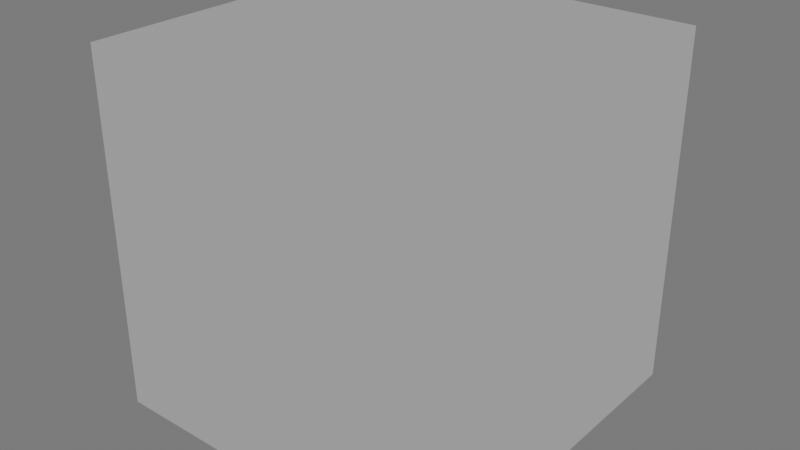 # Source: Zone.blend  (saved by Blender 5.2.44; exported with 4.5.12 LTS)
import bpy
from mathutils import Matrix  # noqa: F401  (used for matrix-valued properties, if any)

bpy.ops.wm.read_factory_settings(use_empty=True)
scene = bpy.context.scene
scene.name = 'Scene'

# ---- collections
col_cube01_nja = bpy.data.collections.new('cube01.nja'); scene.collection.children.link(col_cube01_nja)

# ---- materials (node trees are filled in below, after node groups)
mat_cube01_nja_sa1mdl_0 = bpy.data.materials.new('cube01.nja.sa1mdl_0')
mat_cube01_nja_sa1mdl_0.surface_render_method = 'BLENDED'
mat_cube01_nja_sa1mdl_0.blend_method = 'BLEND'
mat_cube01_nja_sa1mdl_0.use_transparent_shadow = False
mat_cube01_nja_sa1mdl_0.preview_render_type = 'FLAT'
mat_cube01_nja_sa1mdl_0.diffuse_color = (0.4852, 0.4852, 0.4852, 0.498)
mat_cube01_nja_sa1mdl_0.roughness = 1.0

# ---- node groups
ng_zonenode = bpy.data.node_groups.new('ZoneNode', 'GeometryNodeTree')
_s = ng_zonenode.interface.new_socket(name='Geometry', in_out='OUTPUT', socket_type='NodeSocketGeometry')
_s = ng_zonenode.interface.new_socket(name='Geometry', in_out='INPUT', socket_type='NodeSocketGeometry')
ng_zonenode.interface.new_panel('SET Object Properties')
_s = ng_zonenode.interface.new_socket(name='BAMS X Rotation', in_out='INPUT', socket_type='NodeSocketInt')
_s = ng_zonenode.interface.new_socket(name='BAMS Y Rotation', in_out='INPUT', socket_type='NodeSocketInt')
_s = ng_zonenode.interface.new_socket(name='BAMS Z Rotation', in_out='INPUT', socket_type='NodeSocketInt')
_s = ng_zonenode.interface.new_socket(name='Scale X Property', in_out='INPUT', socket_type='NodeSocketFloat')
_s.description = 'Speed. If value is < 0.1, the value will be defaulted t]o 10.'
_s = ng_zonenode.interface.new_socket(name='Scale Y Property', in_out='INPUT', socket_type='NodeSocketFloat')
_s.description = 'Jump Power. If value is < 0.1, it will default to 0.7.'
_s = ng_zonenode.interface.new_socket(name='Scale Z Property', in_out='INPUT', socket_type='NodeSocketFloat')
ng_zonenode.interface.new_panel('Geometry Node Info')
ng_zonenode.is_modifier = True
# nodes of 'ZoneNode' reference scene objects; filled in after objects exist

# ---- material node trees
mat_cube01_nja_sa1mdl_0.use_nodes = True; mat_cube01_nja_sa1mdl_0.node_tree.nodes.clear()
_N = mat_cube01_nja_sa1mdl_0.node_tree.nodes; _L = mat_cube01_nja_sa1mdl_0.node_tree.links
n0 = _N.new('ShaderNodeOutputMaterial'); n0.name = 'SAIO Output'; n0.location = (720, 360)
n0.label = 'SAIO Output'
n1 = _N.new('ShaderNodeRGB'); n1.name = 'Color'; n1.location = (-100, 312)
n1.outputs[0].default_value = (0.4852, 0.4852, 0.4852, 0.498)
n2 = _N.new('ShaderNodeMixShader'); n2.name = 'Mix Shader'; n2.location = (351, 261)
n2.inputs[0].default_value = 0.2667
n3 = _N.new('ShaderNodeBsdfTransparent'); n3.name = 'Transparent BSDF'; n3.location = (-87, 398)
_L.new(n1.outputs[0], n2.inputs[2])
_L.new(n3.outputs[0], n2.inputs[1])
_L.new(n2.outputs[0], n0.inputs[0])
n0.is_active_output = True

# ---- world
world_world = bpy.data.worlds.new('World'); scene.world = world_world
world_world.use_nodes = True; world_world.node_tree.nodes.clear()
_N = world_world.node_tree.nodes; _L = world_world.node_tree.links
n0 = _N.new('ShaderNodeOutputWorld'); n0.name = 'World Output'; n0.location = (300, 300)
n1 = _N.new('ShaderNodeBackground'); n1.name = 'Background'; n1.location = (10, 300)
n1.inputs[0].default_value = (0.05088, 0.05088, 0.05088, 1.0)
_L.new(n1.outputs[0], n0.inputs[0])
n0.is_active_output = True
world_world.color = (0.05088, 0.05088, 0.05088)
world_world.use_sun_shadow = False
world_world.sun_shadow_jitter_overblur = 0.0

# ---- meshes
me_zone = bpy.data.meshes.new('Zone')
me_zone.from_pydata([], [], [])
me_zone.update()
me_attach_0050d788 = bpy.data.meshes.new('attach_0050D788')
me_attach_0050d788.from_pydata([(-5.0, 5.0, -5.0), (-5.0, -5.0, -5.0), (-5.0, 5.0, 5.0), (-5.0, -5.0, 5.0), (5.0, 5.0, -5.0), (5.0, -5.0, -5.0), (5.0, 5.0, 5.0), (5.0, -5.0, 5.0)], [], [(0, 1, 2), (2, 1, 3), (1, 5, 3), (3, 5, 7), (5, 4, 7), (7, 4, 6), (4, 0, 6), (6, 0, 2), (4, 5, 0), (0, 5, 1), (2, 3, 6), (6, 3, 7)])
_uv = me_attach_0050d788.uv_layers.new(name='UV')
_uv.uv.foreach_set('vector', [0.0, 1.0, 0.0, 1.0, 0.0, 1.0, 0.0, 1.0, 0.0, 1.0, 0.0, 1.0, 0.0, 1.0, 0.0, 1.0, 0.0, 1.0, 0.0, 1.0, 0.0, 1.0, 0.0, 1.0, 0.0, 1.0, 0.0, 1.0, 0.0, 1.0, 0.0, 1.0, 0.0, 1.0, 0.0, 1.0, 0.0, 1.0, 0.0, 1.0, 0.0, 1.0, 0.0, 1.0, 0.0, 1.0, 0.0, 1.0, 0.0, 1.0, 0.0, 1.0, 0.0, 1.0, 0.0, 1.0, 0.0, 1.0, 0.0, 1.0, 0.0, 1.0, 0.0, 1.0, 0.0, 1.0, 0.0, 1.0, 0.0, 1.0, 0.0, 1.0])
me_attach_0050d788.materials.append(mat_cube01_nja_sa1mdl_0)
me_attach_0050d788.update()
me_attach_0050d788.normals_split_custom_set([tuple(v) for v in zip(*[iter([-1.0, 0.0, 0.0, -1.0, 0.0, 0.0, -1.0, 0.0, 0.0, -1.0, 0.0, 0.0, -1.0, 0.0, 0.0, -1.0, 0.0, 0.0, 0.0, -1.0, 0.0, 0.0, -1.0, 0.0, 0.0, -1.0, 0.0, 0.0, -1.0, 0.0, 0.0, -1.0, 0.0, 0.0, -1.0, 0.0, 1.0, 0.0, 0.0, 1.0, 0.0, 0.0, 1.0, 0.0, 0.0, 1.0, 0.0, 0.0, 1.0, 0.0, 0.0, 1.0, 0.0, 0.0, 0.0, 1.0, 0.0, 0.0, 1.0, 0.0, 0.0, 1.0, 0.0, 0.0, 1.0, 0.0, 0.0, 1.0, 0.0, 0.0, 1.0, 0.0, 0.0, 0.0, -1.0, 0.0, 0.0, -1.0, 0.0, 0.0, -1.0, 0.0, 0.0, -1.0, 0.0, 0.0, -1.0, 0.0, 0.0, -1.0, 0.0, 0.0, 1.0, 0.0, 0.0, 1.0, 0.0, 0.0, 1.0, 0.0, 0.0, 1.0, 0.0, 0.0, 1.0, 0.0, 0.0, 1.0])] * 3)])

# ---- objects
ob_zone = bpy.data.objects.new('Zone', me_zone)
ob_object_0050d7b4 = bpy.data.objects.new('object_0050D7B4', me_attach_0050d788)
_N = ng_zonenode.nodes; _L = ng_zonenode.links
n0 = _N.new('NodeGroupOutput'); n0.name = 'Group Output'; n0.location = (360, -20)
n1 = _N.new('GeometryNodeCollectionInfo'); n1.name = 'Collection Info'; n1.location = (-242, -26)
n1.inputs[0].default_value = col_cube01_nja
n2 = _N.new('GeometryNodeTransform'); n2.name = 'Transform Geometry'; n2.location = (13, -43)
n2.width = 160
n2.inputs[3].default_value = (20.0, 20.0, 20.0)
_L.new(n2.outputs[0], n0.inputs[0])
_L.new(n1.outputs[0], n2.inputs[0])
n0.is_active_output = True

# ---- transforms, parenting, visibility, modifiers, constraints
ob_zone.location = (0.0, 0.0, 0.0)
_m = ob_zone.modifiers.new('GeometryNodes', 'NODES')
_m.node_group = ng_zonenode
ob_object_0050d7b4.location = (0.0, -0.0, 0.0)
ob_object_0050d7b4.empty_display_type = 'ARROWS'

# ---- collection membership
scene.collection.objects.link(ob_zone)
col_cube01_nja.objects.link(ob_object_0050d7b4)

# ---- scene / render settings (as saved in the file)
scene.frame_start = 1; scene.frame_end = 250; scene.frame_set(1)
scene.render.engine = 'BLENDER_EEVEE_NEXT'
scene.render.bake_bias = 0.0
scene.render.bake_samples = 0
scene.eevee.fast_gi_thickness_far = 0.0
scene.view_settings.view_transform = 'Filmic'
bpy.context.view_layer.update()

# ---- added for rendering (the .blend has no active camera and no usable light): camera, sun
cam_auto = bpy.data.cameras.new('AutoCamera')
cam_auto.lens = 50.0
cam_auto.sensor_width = 36.0
cam_auto.clip_end = 1000.0
ob_auto_camera = bpy.data.objects.new('AutoCamera', cam_auto)
scene.collection.objects.link(ob_auto_camera)
ob_auto_camera.location = (16.0254, -19.2304, 12.8203)
ob_auto_camera.rotation_euler = (1.09748, -7.21219e-08, 0.694738)
scene.camera = ob_auto_camera
light_auto_sun = bpy.data.lights.new('AutoSun', 'SUN')
light_auto_sun.energy = 3.0
light_auto_sun.angle = 0.0523599
ob_auto_sun = bpy.data.objects.new('AutoSun', light_auto_sun)
scene.collection.objects.link(ob_auto_sun)
ob_auto_sun.rotation_euler = (0.872665, 0.174533, 0.523599)
bpy.context.view_layer.update()

